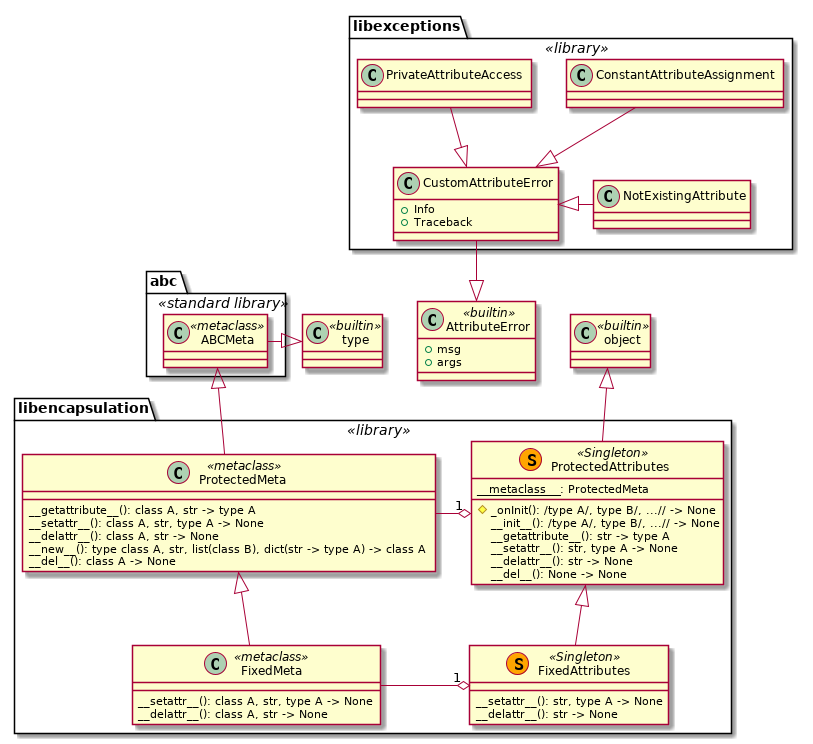

The diagram above was rendered by PlantUML. Its source (embedded in the PNG):
@startuml classes

namespace abc <<standard library>> {
    ABCMeta <<metaclass>>
}

class type <<builtin>>

class object <<builtin>>

class AttributeError <<builtin>> {
    + msg
    + args
}

abc.ABCMeta -|> type

type -[hidden] AttributeError

AttributeError -[hidden] object

namespace libencapsulation <<library>> {















class ProtectedMeta <<metaclass>> {
    __getattribute__(): class A, str -> type A
    __setattr__(): class A, str, type A -> None
    __delattr__(): class A, str -> None
    __new__(): type class A, str, list(class B), dict(str -> type A) -> class A
    __del__(): class A -> None
}
    


class FixedMeta <<metaclass>> {
    __setattr__(): class A, str, type A -> None
    __delattr__(): class A, str -> None
}
    
    ProtectedMeta <|-- FixedMeta
    


class ProtectedAttributes <<(S, orange) Singleton>> {
    {field} <u>__metaclass__</u>: ProtectedMeta
    # _onInit(): /type A/, type B/, ...// -> None
    __init__(): /type A/, type B/, ...// -> None
    __getattribute__(): str -> type A
    __setattr__(): str, type A -> None
    __delattr__(): str -> None
    __del__(): None -> None
}
    


class FixedAttributes <<(S, orange) Singleton>> {
    __setattr__(): str, type A -> None
    __delattr__(): str -> None
}
    
    ProtectedAttributes <|-- FixedAttributes
    
    ProtectedMeta -o "1" ProtectedAttributes
    
    FixedMeta -o "1" FixedAttributes
}

abc.ABCMeta <|-- libencapsulation.ProtectedMeta

object <|-- libencapsulation.ProtectedAttributes

namespace libexceptions <<library>>{
    
    class CustomAttributeError {
        + Info
        + Traceback
    }
    
    class ConstantAttributeAssignment
    
    ConstantAttributeAssignment --|> CustomAttributeError
    
    class PrivateAttributeAccess
    
    PrivateAttributeAccess --|> CustomAttributeError
    
    class NotExistingAttribute
    
    CustomAttributeError <|- NotExistingAttribute
}

libexceptions.CustomAttributeError --|> AttributeError

@enduml